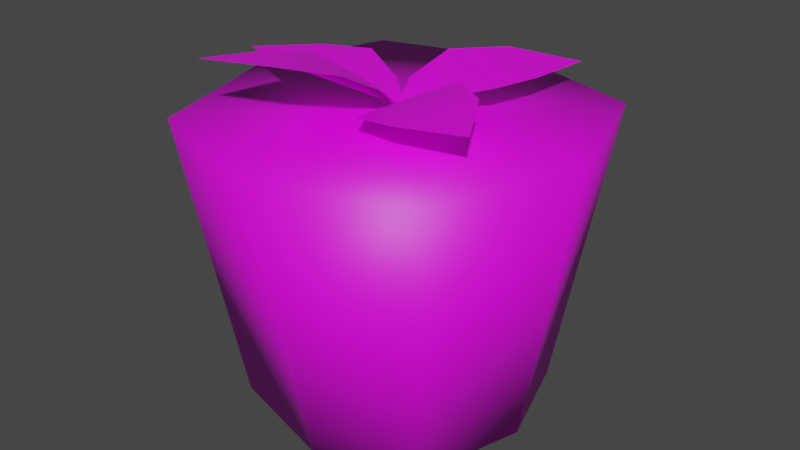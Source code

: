 # Source: plant.blend  (saved by Blender 3.4.6; exported with 4.5.12 LTS)
import bpy
from mathutils import Matrix  # noqa: F401  (used for matrix-valued properties, if any)

bpy.ops.wm.read_factory_settings(use_empty=True)
scene = bpy.context.scene
scene.name = 'Scene'

# ---- collections
col_plant = bpy.data.collections.new('Plant'); scene.collection.children.link(col_plant)

# ---- images (referenced by path relative to the original .blend; pixels are not part of the script)
import os
ASSET_DIR = os.environ.get("B2B_ASSET_DIR", "")  # directory of the original .blend (textures are referenced by path, not embedded)
HERE = os.path.dirname(os.path.abspath(__file__))  # packed textures are extracted next to this script under _unpacked/

def load_image(name, relpath, width, height, colorspace="sRGB"):
    """Load a texture the original file referenced (path relative to the .blend, or extracted next to this script)."""
    p = next((c for c in (os.path.join(HERE, relpath), os.path.join(ASSET_DIR, relpath)) if relpath and os.path.exists(c)), "")
    if p:
        img = bpy.data.images.load(p, check_existing=True)
        img.name = name
    else:  # same state as the original file: an image datablock whose file is absent (Cycles renders it pink)
        img = bpy.data.images.new(name, width, height)
        img.source = "FILE"
        img.filepath = "//" + (relpath or name)
    img.colorspace_settings.name = colorspace
    return img
img_plant_png = load_image('plant.png', 'plant.png', 1024, 1024, 'sRGB')

# ---- materials (node trees are filled in below, after node groups)
mat_plant = bpy.data.materials.new('Plant')
mat_plant.alpha_threshold = 0.0
mat_plant.use_transparent_shadow = False
mat_plant.roughness = 0.5
mat_plant.line_color = (0.0, 0.0, 0.0, 1.0)

# ---- material node trees
mat_plant.use_nodes = True; mat_plant.node_tree.nodes.clear()
_N = mat_plant.node_tree.nodes; _L = mat_plant.node_tree.links
n0 = _N.new('ShaderNodeOutputMaterial'); n0.name = 'Material Output'; n0.location = (300, 300)
n1 = _N.new('ShaderNodeBsdfPrincipled'); n1.name = 'Principled BSDF'; n1.location = (10, 300)
n1.distribution = 'GGX'
n1.subsurface_method = 'RANDOM_WALK_SKIN'
n1.inputs[3].default_value = 1.45
n1.inputs[27].default_value = (0.0, 0.0, 0.0, 1.0)
n1.inputs[28].default_value = 1.0
n2 = _N.new('ShaderNodeTexImage'); n2.name = 'Image Texture'; n2.location = (-280, 280)
n2.image = img_plant_png
_L.new(n1.outputs[0], n0.inputs[0])
_L.new(n2.outputs[0], n1.inputs[0])
n0.is_active_output = True

# ---- world
world_world = bpy.data.worlds.new('World'); scene.world = world_world
world_world.use_nodes = True; world_world.node_tree.nodes.clear()
_N = world_world.node_tree.nodes; _L = world_world.node_tree.links
n0 = _N.new('ShaderNodeOutputWorld'); n0.name = 'World Output'; n0.location = (300, 300)
n1 = _N.new('ShaderNodeBackground'); n1.name = 'Background'; n1.location = (10, 300)
n1.inputs[0].default_value = (0.05088, 0.05088, 0.05088, 1.0)
_L.new(n1.outputs[0], n0.inputs[0])
n0.is_active_output = True
world_world.color = (0.05088, 0.05088, 0.05088)
world_world.use_sun_shadow = False
world_world.sun_shadow_jitter_overblur = 0.0

# ---- meshes
me_plant = bpy.data.meshes.new('Plant')
me_plant.from_pydata([(1.0, 1.0, 1.0), (0.7332, 0.7314, -1.0), (1.0, -1.0, 1.0), (0.7332, -0.7319, -1.0), (-1.0, 1.0, 1.0), (-0.7301, 0.7314, -1.0), (-1.0, -1.0, 1.0), (-0.7301, -0.7319, -1.0), (0.9587, 0.03224, -1.0), (1.308, 0.02174, 1.0), (-0.0461, 0.9563, -1.0), (0.01622, 1.307, 1.0), (-0.9589, -0.03386, -1.0), (-1.313, 0.0716, 1.0), (0.0861, -0.9613, -1.0), (-0.001492, -1.314, 1.0), (0.0077, 0.04648, 1.0), (0.01984, -0.0001247, -1.0), (-0.06687, 0.04149, 0.9846), (-0.1392, 0.2582, 1.116), (-0.08812, 0.5909, 1.228), (0.1884, 0.8683, 1.233), (0.6349, 1.044, 1.183), (0.616, 0.5635, 1.199), (0.5222, 0.2452, 1.195), (0.2222, 0.09481, 1.104), (0.001573, 0.05313, 0.9846), (-0.1116, -0.1454, 1.116), (-0.3934, -0.3293, 1.228), (-0.7845, -0.3084, 1.233), (-1.213, -0.09316, 1.183), (-0.8429, 0.2134, 1.199), (-0.5432, 0.3559, 1.195), (-0.231, 0.2328, 1.104), (-0.007141, -0.01914, 1.027), (0.06075, -0.2143, 1.191), (-0.0008189, -0.5202, 1.36), (-0.2896, -0.7776, 1.421), (-0.7456, -0.9351, 1.417), (-0.7035, -0.4604, 1.351), (-0.5951, -0.1528, 1.29), (-0.2928, -0.03616, 1.163), (-0.1254, 0.006752, 0.929), (0.05902, 0.1033, 1.091), (0.3775, 0.0949, 1.247), (0.689, -0.1398, 1.283), (0.9328, -0.5547, 1.248), (0.4568, -0.6042, 1.198), (0.1317, -0.556, 1.153), (-0.04706, -0.2766, 1.048)], [], [(0, 16, 9), (3, 2, 15, 14), (7, 6, 13, 12), (5, 10, 17), (1, 0, 9, 8), (5, 4, 11, 10), (8, 9, 2, 3), (10, 11, 0, 1), (12, 13, 4, 5), (14, 15, 6, 7), (9, 16, 2), (16, 4, 13), (15, 16, 6), (2, 16, 15), (4, 16, 11), (6, 16, 13), (16, 0, 11), (12, 17, 7), (17, 10, 1), (14, 17, 3), (17, 12, 5), (3, 17, 8), (1, 8, 17), (7, 17, 14), (25, 19, 18), (19, 25, 24, 20), (20, 24, 23, 21), (21, 23, 22), (33, 27, 26), (27, 33, 32, 28), (28, 32, 31, 29), (29, 31, 30), (41, 35, 34), (35, 41, 40, 36), (36, 40, 39, 37), (37, 39, 38), (49, 43, 42), (43, 49, 48, 44), (44, 48, 47, 45), (45, 47, 46)])
me_plant.polygons.foreach_set('use_smooth', [True] * 40)
_uv = me_plant.uv_layers.new(name='UVMap')
_uv.uv.foreach_set('vector', [0.4349, 0.5641, 0.2581, 0.7499, 0.2523, 0.5075, 0.25, 0.001953, 0.25, 0.4922, 0.1251, 0.4922, 0.1362, 0.001953, 1.0, 0.001953, 1.0, 0.4922, 0.8679, 0.4922, 0.8791, 0.001953, 0.05859, 0.06445, 0.1776, 0.06445, 0.1862, 0.1891, 0.5, 0.001953, 0.5, 0.4922, 0.3774, 0.4922, 0.3795, 0.001953, 0.75, 0.001953, 0.75, 0.4922, 0.6232, 0.4922, 0.631, 0.001953, 0.3795, 0.001953, 0.3774, 0.4922, 0.25, 0.4922, 0.25, 0.001953, 0.631, 0.001953, 0.6232, 0.4922, 0.5, 0.4922, 0.5, 0.001953, 0.8791, 0.001953, 0.8679, 0.4922, 0.75, 0.4922, 0.75, 0.001953, 0.1362, 0.001953, 0.1251, 0.4922, 5.96e-08, 0.4922, 0.0, 0.001953, 0.2523, 0.5075, 0.2581, 0.7499, 0.06233, 0.5661, 0.2581, 0.7499, 0.4364, 0.9365, 0.264, 0.9953, 0.005172, 0.7528, 0.2581, 0.7499, 0.06457, 0.9381, 0.06233, 0.5661, 0.2581, 0.7499, 0.005172, 0.7528, 0.4364, 0.9365, 0.2581, 0.7499, 0.493, 0.7472, 0.06457, 0.9381, 0.2581, 0.7499, 0.264, 0.9953, 0.2581, 0.7499, 0.4349, 0.5641, 0.493, 0.7472, 0.05859, 0.1935, 0.1862, 0.1891, 0.05859, 0.3145, 0.1862, 0.1891, 0.1776, 0.06445, 0.3086, 0.06445, 0.1948, 0.3145, 0.1862, 0.1891, 0.3086, 0.3145, 0.1862, 0.1891, 0.05859, 0.1935, 0.05859, 0.06445, 0.3086, 0.3145, 0.1862, 0.1891, 0.3086, 0.1849, 0.3086, 0.06445, 0.3086, 0.1849, 0.1862, 0.1891, 0.05859, 0.3145, 0.1862, 0.1891, 0.1948, 0.3145, 0.7003, 0.5737, 0.5407, 0.6772, 0.5562, 0.5605, 0.5407, 0.6772, 0.7003, 0.5737, 0.8554, 0.6295, 0.5909, 0.8376, 0.5909, 0.8376, 0.8554, 0.6295, 0.9215, 0.7719, 0.7408, 0.9478, 0.7408, 0.9478, 0.9215, 0.7719, 0.9626, 0.9941, 0.7003, 0.5737, 0.5407, 0.6772, 0.5562, 0.5605, 0.5407, 0.6772, 0.7003, 0.5737, 0.8554, 0.6295, 0.5909, 0.8376, 0.5909, 0.8376, 0.8554, 0.6295, 0.9215, 0.7719, 0.7408, 0.9478, 0.7408, 0.9478, 0.9215, 0.7719, 0.9626, 0.9941, 0.7003, 0.5737, 0.5407, 0.6772, 0.5562, 0.5605, 0.5407, 0.6772, 0.7003, 0.5737, 0.8554, 0.6295, 0.5909, 0.8376, 0.5909, 0.8376, 0.8554, 0.6295, 0.9215, 0.7719, 0.7408, 0.9478, 0.7408, 0.9478, 0.9215, 0.7719, 0.9626, 0.9941, 0.7003, 0.5737, 0.5407, 0.6772, 0.5562, 0.5605, 0.5407, 0.6772, 0.7003, 0.5737, 0.8554, 0.6295, 0.5909, 0.8376, 0.5909, 0.8376, 0.8554, 0.6295, 0.9215, 0.7719, 0.7408, 0.9478, 0.7408, 0.9478, 0.9215, 0.7719, 0.9626, 0.9941])
me_plant.materials.append(mat_plant)
me_plant.use_mirror_vertex_groups = False
me_plant.update()

# ---- objects
ob_plant = bpy.data.objects.new('Plant', me_plant)

# ---- transforms, parenting, visibility, modifiers, constraints
ob_plant.location = (0.0, 0.0, 0.2)
ob_plant.scale = (0.2, 0.2, 0.2)
ob_plant.lock_rotations_4d = False
ob_plant.empty_display_type = 'ARROWS'
ob_plant.lineart.crease_threshold = 0.0

# ---- collection membership
col_plant.objects.link(ob_plant)

# ---- scene / render settings (as saved in the file)
scene.frame_start = 1; scene.frame_end = 250; scene.frame_set(1)
scene.render.engine = 'BLENDER_EEVEE_NEXT'
scene.cycles.sampling_pattern = 'TABULATED_SOBOL'
scene.cycles.use_light_tree = False
scene.view_settings.view_transform = 'Filmic'
bpy.context.view_layer.update()

# ---- added for rendering (the .blend has no active camera and no usable light): camera, sun
cam_auto = bpy.data.cameras.new('AutoCamera')
cam_auto.lens = 50.0
cam_auto.sensor_width = 36.0
cam_auto.clip_end = 1000.0
ob_auto_camera = bpy.data.objects.new('AutoCamera', cam_auto)
scene.collection.objects.link(ob_auto_camera)
ob_auto_camera.location = (0.818795, -0.983697, 0.897477)
ob_auto_camera.rotation_euler = (1.09748, -7.21219e-08, 0.694738)
scene.camera = ob_auto_camera
light_auto_sun = bpy.data.lights.new('AutoSun', 'SUN')
light_auto_sun.energy = 3.0
light_auto_sun.angle = 0.0523599
ob_auto_sun = bpy.data.objects.new('AutoSun', light_auto_sun)
scene.collection.objects.link(ob_auto_sun)
ob_auto_sun.rotation_euler = (0.872665, 0.174533, 0.523599)
bpy.context.view_layer.update()
